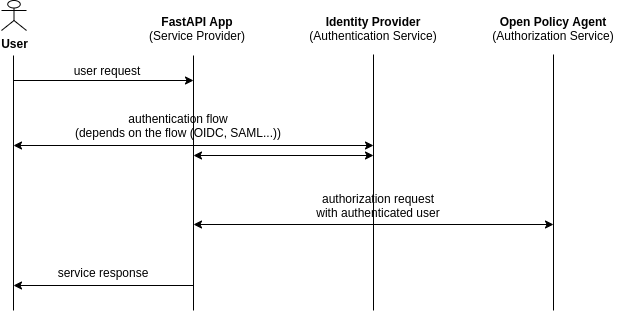

The diagram above was exported from draw.io. Its source (the exported page's mxGraphModel, read from the mxfile embedded in the PNG):
<mxGraphModel dx="1422" dy="766" grid="1" gridSize="10" guides="1" tooltips="1" connect="1" arrows="1" fold="1" page="1" pageScale="1" pageWidth="1169" pageHeight="827" math="0" shadow="0">
  <root>
    <mxCell id="0" />
    <mxCell id="1" parent="0" />
    <mxCell id="2" value="&lt;b&gt;User&lt;/b&gt;" style="shape=umlActor;verticalLabelPosition=bottom;verticalAlign=top;html=1;outlineConnect=0;" vertex="1" parent="1">
      <mxGeometry x="208" y="170" width="25" height="30" as="geometry" />
    </mxCell>
    <mxCell id="3" value="" style="endArrow=none;html=1;" edge="1" parent="1">
      <mxGeometry width="50" height="50" relative="1" as="geometry">
        <mxPoint x="220" y="480" as="sourcePoint" />
        <mxPoint x="220" y="225" as="targetPoint" />
      </mxGeometry>
    </mxCell>
    <mxCell id="4" value="&lt;div&gt;&lt;b&gt;FastAPI App&lt;/b&gt;&lt;/div&gt;&lt;div&gt;(Service Provider)&lt;/div&gt;" style="text;html=1;strokeColor=none;fillColor=none;align=center;verticalAlign=middle;whiteSpace=wrap;rounded=0;" vertex="1" parent="1">
      <mxGeometry x="354" y="176.5" width="100" height="43" as="geometry" />
    </mxCell>
    <mxCell id="5" value="&lt;b&gt;Identity Provider&lt;br&gt;&lt;/b&gt;(Authentication Service)" style="text;html=1;strokeColor=none;fillColor=none;align=center;verticalAlign=middle;whiteSpace=wrap;rounded=0;" vertex="1" parent="1">
      <mxGeometry x="510" y="178" width="140" height="40" as="geometry" />
    </mxCell>
    <mxCell id="6" value="" style="endArrow=none;html=1;" edge="1" parent="1">
      <mxGeometry width="50" height="50" relative="1" as="geometry">
        <mxPoint x="400" y="480" as="sourcePoint" />
        <mxPoint x="400" y="225" as="targetPoint" />
      </mxGeometry>
    </mxCell>
    <mxCell id="7" value="" style="endArrow=none;html=1;" edge="1" parent="1">
      <mxGeometry width="50" height="50" relative="1" as="geometry">
        <mxPoint x="580" y="480" as="sourcePoint" />
        <mxPoint x="580" y="224" as="targetPoint" />
      </mxGeometry>
    </mxCell>
    <mxCell id="8" value="" style="endArrow=classic;html=1;" edge="1" parent="1">
      <mxGeometry width="50" height="50" relative="1" as="geometry">
        <mxPoint x="220" y="250" as="sourcePoint" />
        <mxPoint x="400" y="250" as="targetPoint" />
      </mxGeometry>
    </mxCell>
    <mxCell id="10" value="user request" style="text;html=1;strokeColor=none;fillColor=none;align=center;verticalAlign=middle;whiteSpace=wrap;rounded=0;" vertex="1" parent="1">
      <mxGeometry x="274" y="230" width="80" height="20" as="geometry" />
    </mxCell>
    <mxCell id="11" value="" style="endArrow=none;html=1;" edge="1" parent="1">
      <mxGeometry width="50" height="50" relative="1" as="geometry">
        <mxPoint x="760" y="480" as="sourcePoint" />
        <mxPoint x="760" y="224" as="targetPoint" />
      </mxGeometry>
    </mxCell>
    <mxCell id="12" value="&lt;b&gt;Open Policy Agent&lt;/b&gt;&lt;br&gt;(Authorization Service)" style="text;html=1;strokeColor=none;fillColor=none;align=center;verticalAlign=middle;whiteSpace=wrap;rounded=0;" vertex="1" parent="1">
      <mxGeometry x="690" y="178" width="140" height="40" as="geometry" />
    </mxCell>
    <mxCell id="13" value="" style="endArrow=classic;startArrow=classic;html=1;" edge="1" parent="1">
      <mxGeometry width="50" height="50" relative="1" as="geometry">
        <mxPoint x="220" y="315" as="sourcePoint" />
        <mxPoint x="580" y="315" as="targetPoint" />
      </mxGeometry>
    </mxCell>
    <mxCell id="14" value="" style="endArrow=classic;startArrow=classic;html=1;" edge="1" parent="1">
      <mxGeometry width="50" height="50" relative="1" as="geometry">
        <mxPoint x="400" y="325" as="sourcePoint" />
        <mxPoint x="580" y="325" as="targetPoint" />
      </mxGeometry>
    </mxCell>
    <mxCell id="15" value="authentication flow&lt;br&gt;(depends on the flow (OIDC, SAML...))" style="text;html=1;strokeColor=none;fillColor=none;align=center;verticalAlign=middle;whiteSpace=wrap;rounded=0;" vertex="1" parent="1">
      <mxGeometry x="280" y="275" width="210" height="40" as="geometry" />
    </mxCell>
    <mxCell id="16" value="" style="endArrow=classic;startArrow=classic;html=1;" edge="1" parent="1">
      <mxGeometry width="50" height="50" relative="1" as="geometry">
        <mxPoint x="400" y="394" as="sourcePoint" />
        <mxPoint x="760" y="394" as="targetPoint" />
      </mxGeometry>
    </mxCell>
    <mxCell id="17" value="authorization request&lt;br&gt;with authenticated user" style="text;html=1;strokeColor=none;fillColor=none;align=center;verticalAlign=middle;whiteSpace=wrap;rounded=0;" vertex="1" parent="1">
      <mxGeometry x="515" y="355" width="140" height="40" as="geometry" />
    </mxCell>
    <mxCell id="18" value="" style="endArrow=classic;html=1;" edge="1" parent="1">
      <mxGeometry width="50" height="50" relative="1" as="geometry">
        <mxPoint x="400" y="455" as="sourcePoint" />
        <mxPoint x="220" y="455" as="targetPoint" />
      </mxGeometry>
    </mxCell>
    <mxCell id="19" value="service response" style="text;html=1;strokeColor=none;fillColor=none;align=center;verticalAlign=middle;whiteSpace=wrap;rounded=0;" vertex="1" parent="1">
      <mxGeometry x="245" y="432" width="130" height="20" as="geometry" />
    </mxCell>
  </root>
</mxGraphModel>